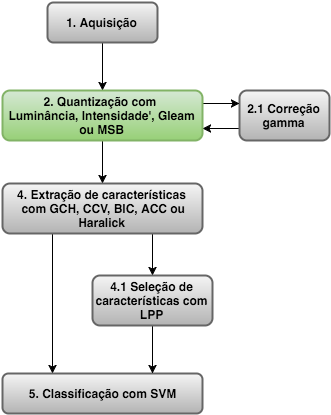

The diagram above was exported from draw.io. Its source (the exported page's mxGraphModel, read from the mxfile embedded in the PNG):
<mxGraphModel dx="952" dy="626" grid="1" gridSize="10" guides="1" tooltips="1" connect="1" arrows="1" fold="1" page="1" pageScale="1" pageWidth="826" pageHeight="1169" background="#ffffff" math="0" shadow="0">
  <root>
    <mxCell id="0" />
    <mxCell id="1" parent="0" />
    <mxCell id="36e72b2b470ecbfb-5" style="edgeStyle=orthogonalEdgeStyle;rounded=0;html=1;exitX=0.5;exitY=1;jettySize=auto;orthogonalLoop=1;" edge="1" parent="1" source="27719c5aabb85029-1" target="27719c5aabb85029-4">
      <mxGeometry relative="1" as="geometry" />
    </mxCell>
    <mxCell id="27719c5aabb85029-1" value="&lt;b&gt;1. Aquisição&lt;/b&gt;" style="rounded=1;whiteSpace=wrap;html=1;plain-gray;strokeWidth=2;" vertex="1" parent="1">
      <mxGeometry x="140" y="40" width="110" height="40" as="geometry" />
    </mxCell>
    <mxCell id="36e72b2b470ecbfb-9" style="edgeStyle=orthogonalEdgeStyle;rounded=0;html=1;exitX=0;exitY=0.75;entryX=1;entryY=0.75;jettySize=auto;orthogonalLoop=1;" edge="1" parent="1" source="27719c5aabb85029-3" target="27719c5aabb85029-4">
      <mxGeometry relative="1" as="geometry" />
    </mxCell>
    <mxCell id="27719c5aabb85029-3" value="&lt;b&gt;2.1&amp;nbsp;&lt;/b&gt;&lt;b style=&quot;line-height: 1.2&quot;&gt;Correção gamma&lt;/b&gt;" style="rounded=1;whiteSpace=wrap;html=1;plain-gray;strokeWidth=2;" vertex="1" parent="1">
      <mxGeometry x="332" y="128" width="90" height="50" as="geometry" />
    </mxCell>
    <mxCell id="36e72b2b470ecbfb-8" style="edgeStyle=orthogonalEdgeStyle;rounded=0;html=1;exitX=1;exitY=0.25;entryX=0;entryY=0.25;jettySize=auto;orthogonalLoop=1;" edge="1" parent="1" source="27719c5aabb85029-4" target="27719c5aabb85029-3">
      <mxGeometry relative="1" as="geometry" />
    </mxCell>
    <mxCell id="36e72b2b470ecbfb-10" style="edgeStyle=orthogonalEdgeStyle;rounded=0;html=1;exitX=0.5;exitY=1;jettySize=auto;orthogonalLoop=1;" edge="1" parent="1" source="27719c5aabb85029-4" target="27719c5aabb85029-5">
      <mxGeometry relative="1" as="geometry" />
    </mxCell>
    <mxCell id="27719c5aabb85029-4" value="&lt;b&gt;2. Quantização com &lt;br&gt;Luminância, Intensidade', Gleam ou MSB&lt;br&gt;&lt;/b&gt;" style="rounded=1;whiteSpace=wrap;html=1;strokeWidth=2;plain-green" vertex="1" parent="1">
      <mxGeometry x="95" y="128" width="200" height="50" as="geometry" />
    </mxCell>
    <mxCell id="36e72b2b470ecbfb-1" style="edgeStyle=orthogonalEdgeStyle;rounded=0;html=1;exitX=0.25;exitY=1;entryX=0.25;entryY=0;jettySize=auto;orthogonalLoop=1;" edge="1" parent="1" source="27719c5aabb85029-5" target="27719c5aabb85029-6">
      <mxGeometry relative="1" as="geometry" />
    </mxCell>
    <mxCell id="36e72b2b470ecbfb-2" style="edgeStyle=orthogonalEdgeStyle;rounded=0;html=1;exitX=0.75;exitY=1;jettySize=auto;orthogonalLoop=1;" edge="1" parent="1" source="27719c5aabb85029-5" target="27719c5aabb85029-14">
      <mxGeometry relative="1" as="geometry" />
    </mxCell>
    <mxCell id="27719c5aabb85029-5" value="&lt;b&gt;4. Extração de características&lt;br&gt;&amp;nbsp;com GCH, CCV, BIC, ACC ou Haralick&lt;br&gt;&lt;/b&gt;" style="rounded=1;whiteSpace=wrap;html=1;plain-gray;strokeWidth=2;" vertex="1" parent="1">
      <mxGeometry x="95" y="221" width="200" height="50" as="geometry" />
    </mxCell>
    <mxCell id="27719c5aabb85029-6" value="&lt;b&gt;5. Classificação com SVM&lt;br&gt;&lt;/b&gt;" style="rounded=1;whiteSpace=wrap;html=1;plain-gray;strokeWidth=2;" vertex="1" parent="1">
      <mxGeometry x="95" y="411" width="200" height="40" as="geometry" />
    </mxCell>
    <mxCell id="36e72b2b470ecbfb-11" style="edgeStyle=orthogonalEdgeStyle;rounded=0;html=1;exitX=0.5;exitY=1;entryX=0.75;entryY=0;jettySize=auto;orthogonalLoop=1;" edge="1" parent="1" source="27719c5aabb85029-14" target="27719c5aabb85029-6">
      <mxGeometry relative="1" as="geometry" />
    </mxCell>
    <mxCell id="27719c5aabb85029-14" value="&lt;b&gt;4.1 Seleção de características com LPP&lt;br&gt;&lt;/b&gt;" style="rounded=1;whiteSpace=wrap;html=1;plain-gray;strokeWidth=2;" vertex="1" parent="1">
      <mxGeometry x="185" y="313" width="120" height="50" as="geometry" />
    </mxCell>
  </root>
</mxGraphModel>